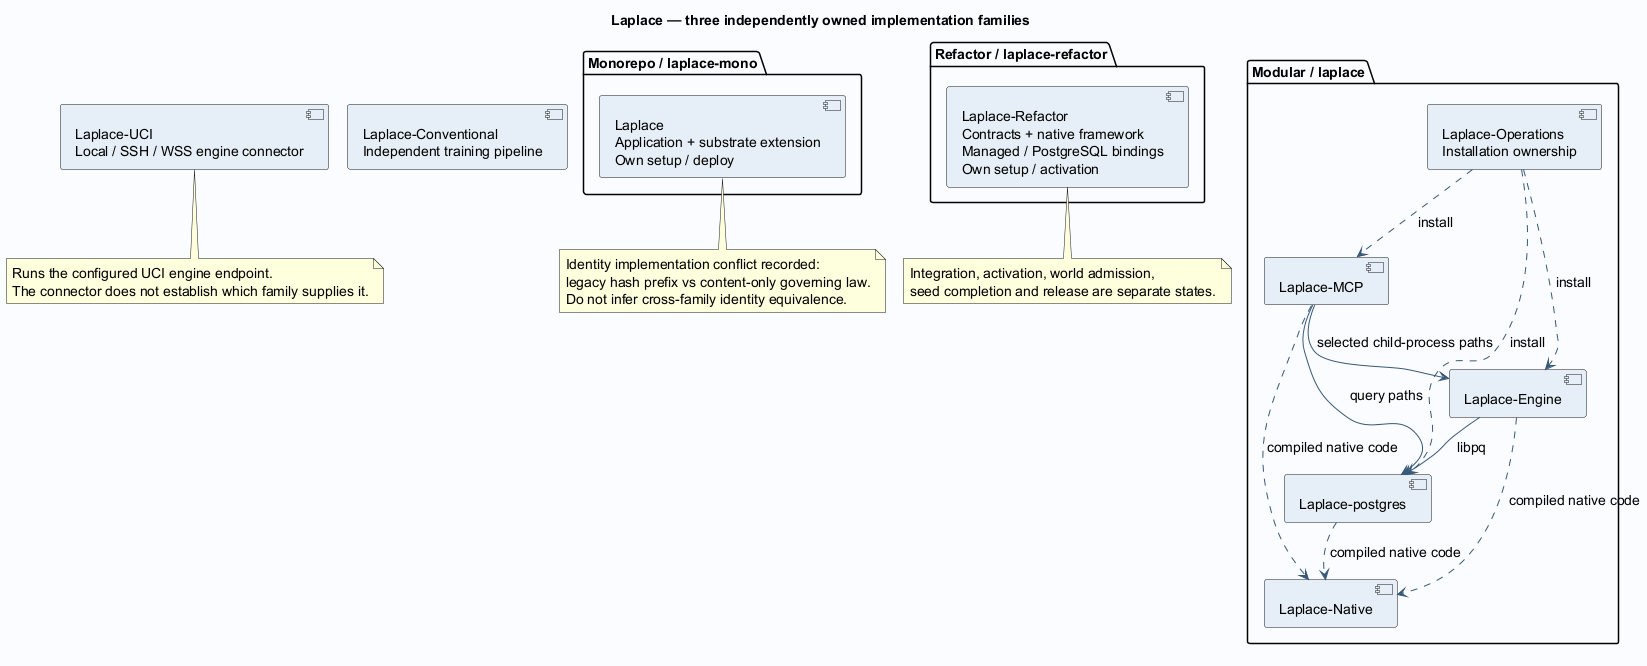

The diagram above was rendered by PlantUML. Its source (embedded in the PNG):
@startuml
!pragma layout smetana
skinparam backgroundColor #FAFCFF
skinparam shadowing false
skinparam defaultFontName SansSerif
skinparam defaultFontSize 14
skinparam ArrowColor #385978
skinparam componentBackgroundColor #E6EFF7
skinparam classBackgroundColor #E6EFF7
title Laplace — three independently owned implementation families

package "Monorepo / laplace-mono" {
 component "Laplace\nApplication + substrate extension\nOwn setup / deploy" as mono
}
package "Refactor / laplace-refactor" {
 component "Laplace-Refactor\nContracts + native framework\nManaged / PostgreSQL bindings\nOwn setup / activation" as refactor
}
package "Modular / laplace" {
 component "Laplace-Operations\nInstallation ownership" as ops
 component "Laplace-Native" as native
 component "Laplace-Engine" as engine
 component "Laplace-postgres" as pg
 component "Laplace-MCP" as mcp
 ops ..> engine : install
 ops ..> pg : install
 ops ..> mcp : install
 engine ..> native : compiled native code
 pg ..> native : compiled native code
 mcp ..> native : compiled native code
 engine --> pg : libpq
 mcp --> pg : query paths
 mcp --> engine : selected child-process paths
}
component "Laplace-UCI\nLocal / SSH / WSS engine connector" as uci
component "Laplace-Conventional\nIndependent training pipeline" as conventional
note bottom of uci
Runs the configured UCI engine endpoint.
The connector does not establish which family supplies it.
end note
note bottom of mono
Identity implementation conflict recorded:
legacy hash prefix vs content-only governing law.
Do not infer cross-family identity equivalence.
end note
note bottom of refactor
Integration, activation, world admission,
seed completion and release are separate states.
end note

@enduml